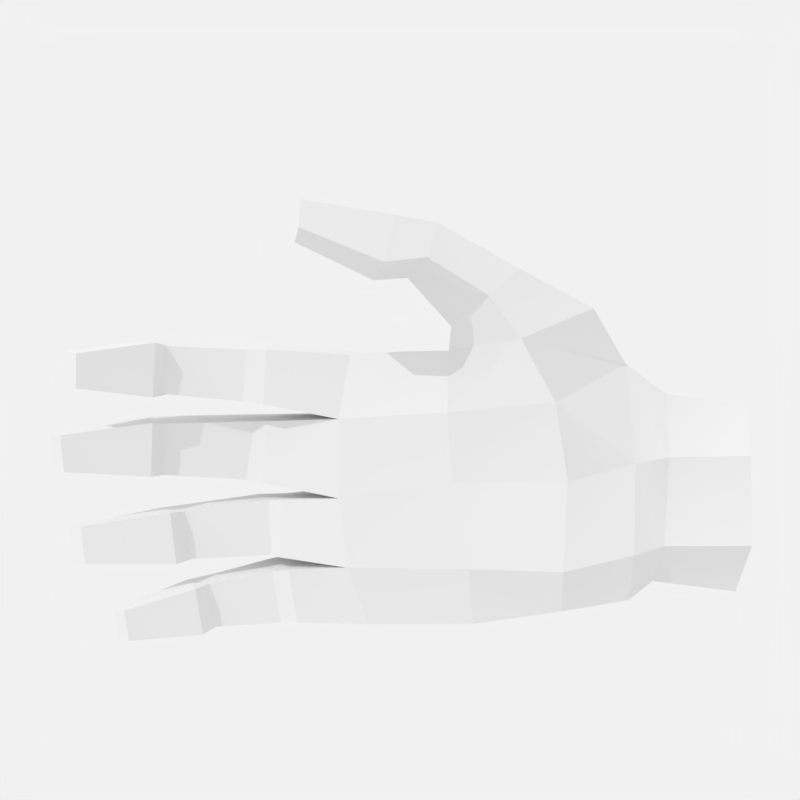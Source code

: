 # Source: VRHand.blend  (saved by Blender 2.78.0; exported with 4.5.12 LTS)
import bpy
from mathutils import Matrix  # noqa: F401  (used for matrix-valued properties, if any)

bpy.ops.wm.read_factory_settings(use_empty=True)
scene = bpy.context.scene
scene.name = 'Scene'

# ---- collections
col_collection_1 = bpy.data.collections.new('Collection 1'); scene.collection.children.link(col_collection_1)

# ---- world
world_world = bpy.data.worlds.new('World'); scene.world = world_world
world_world.use_nodes = True; world_world.node_tree.nodes.clear()
_N = world_world.node_tree.nodes; _L = world_world.node_tree.links
n0 = _N.new('ShaderNodeOutputWorld'); n0.name = 'World Output'; n0.location = (300, 300)
n1 = _N.new('ShaderNodeBackground'); n1.name = 'Background'; n1.location = (10, 300)
n1.inputs[0].default_value = (0.8829, 0.8829, 0.8829, 1.0)
_L.new(n1.outputs[0], n0.inputs[0])
n0.is_active_output = True
world_world.color = (0.05088, 0.05088, 0.05088)
world_world.use_sun_shadow = False
world_world.sun_shadow_jitter_overblur = 0.0
world_world.cycles.sampling_method = 'MANUAL'

# ---- cameras
cam_camera = bpy.data.cameras.new('Camera')
cam_camera.clip_end = 100.0
cam_camera.lens = 35.0
cam_camera.sensor_width = 32.0
cam_camera.sensor_height = 18.0
cam_camera.ortho_scale = 7.314
cam_camera.dof.focus_distance = 0.0

# ---- lights
light_sun = bpy.data.lights.new('Sun', 'SUN')
light_sun.transmission_factor = 0.0
light_sun.angle = 0.002
light_sun.energy = 1.0
light_sun.shadow_buffer_clip_start = 0.5
light_sun.shadow_soft_size = 0.001
light_sun.shadow_cascade_max_distance = 1000.0

# ---- meshes
me_hand_003 = bpy.data.meshes.new('Hand.003')
me_hand_003.from_pydata([(-2.142, 2.446, -7.418), (0.5285, 3.014, -7.059), (-2.805, -0.5183, -7.357), (1.818, 0.892, -6.748), (-1.34, -3.208, -7.042), (1.799, -2.088, -6.593), (0.5812, -3.514, -6.55), (-1.996, 2.574, -5.706), (0.9742, 4.051, -5.514), (0.3463, -5.082, 3.355), (0.5504, -5.02, -0.2736), (0.9543, -3.03, -0.1156), (0.6361, -3.038, 4.122), (2.839, 4.796, -1.642), (0.8424, 4.517, 0.5808), (1.173, 2.386, 0.6486), (2.526, 2.731, -2.82), (1.817, -2.967, -3.2), (1.942, 0.08474, -3.329), (0.946, -0.03765, 0.4703), (0.4685, -0.6473, 4.408), (-2.929, 2.596, -0.4267), (-2.366, 2.344, 3.389), (-2.024, 4.613, 3.57), (-1.471, 4.53, -0.5367), (-2.89, -2.381, -0.5837), (-1.938, -4.695, -0.5696), (-1.609, -4.878, 2.938), (-2.387, -2.554, 3.041), (0.01102, 4.409, 4.045), (0.3491, 2.136, 4.439), (-2.55, -0.386, 3.235), (-3.167, 0.001162, -0.4685), (1.236, 6.975, 2.013), (1.279, 5.322, 0.5242), (2.957, 6.162, -0.6075), (3.153, 7.376, 1.398), (2.496, 7.12, -1.627), (0.09951, 6.523, -1.289), (0.8716, 8.299, 1.619), (2.907, 8.521, 1.042), (1.26, -4.027, -5.525), (2.035, -2.362, -5.521), (0.8629, -4.509, -3.315), (-1.724, -4.018, -3.496), (-1.586, -3.597, -5.468), (0.8862, 8.48, 2.776), (1.27, 6.89, 3.169), (2.11, 8.032, 5.762), (1.979, 9.045, 5.661), (3.609, 8.243, 5.463), (3.444, 9.161, 5.421), (3.45, 7.18, 2.777), (3.137, 8.732, 2.382), (-0.282, 5.607, -2.768), (2.139, 5.844, -4.147), (-1.793, -2.701, 6.376), (-1.607, -0.6807, 6.499), (-0.04902, -0.7456, 6.511), (0.1422, -2.772, 6.516), (0.2621, -2.805, 9.665), (-0.2149, -2.741, 6.878), (-0.388, -0.7844, 6.985), (0.1516, -1.133, 9.904), (-0.9172, -2.908, 9.547), (-1.658, -2.755, 7.351), (-0.8848, -0.9798, 9.886), (-1.628, -0.7075, 7.514), (1.284, -2.789, 13.01), (0.7002, -2.842, 13.63), (-0.5876, -2.909, 10.62), (0.8177, -2.878, 10.01), (1.275, -1.508, 13.16), (0.6991, -1.584, 13.76), (0.7196, -1.123, 10.26), (-0.5695, -1.084, 10.86), (-2.127, 0.005015, 7.095), (-1.961, 2.278, 6.929), (-0.236, 2.046, 6.962), (-0.2274, -0.1481, 7.24), (0.005616, 0.1383, 10.65), (-0.4362, -0.06488, 7.824), (-0.4746, 2.039, 7.526), (0.04073, 1.961, 10.65), (-1.254, 0.131, 10.6), (-1.973, 0.08114, 8.01), (-1.04, 2.217, 10.66), (-1.822, 2.268, 7.794), (1.179, 0.3359, 13.77), (0.6433, 0.3855, 14.48), (-0.8953, 0.1528, 11.56), (0.5433, 0.1202, 10.97), (1.273, 1.6, 13.86), (0.7465, 1.643, 14.43), (0.58, 1.995, 10.91), (-0.7305, 2.198, 11.49), (-1.629, 2.804, 7.171), (-1.45, 4.898, 7.019), (0.3516, 4.579, 6.976), (0.4792, 2.657, 7.071), (0.4733, 3.019, 10.55), (0.2435, 2.756, 7.802), (0.1913, 4.582, 7.697), (0.5246, 4.7, 10.43), (-0.6498, 3.047, 10.56), (-1.453, 2.881, 8.083), (-0.4026, 4.95, 10.62), (-1.266, 4.924, 7.952), (1.69, 3.192, 13.18), (1.165, 3.315, 13.76), (-0.2003, 3.099, 11.54), (0.9133, 2.894, 10.81), (1.823, 4.362, 13.12), (1.302, 4.459, 13.68), (1.052, 4.782, 10.68), (0.05424, 4.883, 11.53), (-1.291, -4.997, 5.91), (-1.443, -2.893, 6.082), (0.2737, -3.185, 6.204), (0.4289, -5.007, 5.875), (0.5306, -5.123, 8.703), (0.2424, -5.048, 6.46), (0.07591, -3.279, 6.795), (0.5257, -3.62, 8.949), (-0.379, -3.443, 8.949), (-1.225, -3.04, 7.015), (-1.165, -5.056, 6.8), (-0.5192, -5.159, 8.614), (1.573, -5.333, 11.42), (1.098, -5.376, 11.92), (-0.1911, -5.307, 9.605), (1.056, -5.264, 9.042), (1.602, -4.305, 11.58), (1.134, -4.366, 12.05), (1.07, -3.692, 9.305), (-0.06455, -3.605, 9.883), (-2.736, -0.6346, -5.696), (-2.979, -0.4881, -4.251), (-2.435, 2.834, -4.126), (2.148, 0.6961, -5.524), (-1.213, 4.911, -3.765), (-1.022, -3.76, -9.681), (1.055, -3.773, -9.262), (2.254, -2.01, -9.347), (-2.304, 2.116, -10.17), (1.59, 0.9216, -9.581), (0.2885, 2.647, -9.902), (-2.66, -0.763, -9.987), (-0.3306, -0.3167, -9.748)], [], [(146, 144, 0, 1), (147, 2, 0, 144), (145, 146, 1, 3), (147, 141, 4, 2), (142, 143, 5, 6), (141, 142, 6, 4), (1, 0, 7, 8), (9, 10, 11, 12), (13, 14, 15, 16), (11, 17, 18, 19), (19, 20, 12, 11), (21, 22, 23, 24), (25, 26, 27, 28), (26, 10, 9, 27), (14, 29, 30, 15), (25, 28, 31, 32), (19, 15, 30, 20), (33, 34, 35, 36), (37, 38, 39, 40), (41, 42, 17, 43), (41, 43, 44, 45), (46, 47, 48, 49), (49, 48, 50, 51), (47, 52, 50, 48), (50, 52, 53, 51), (49, 51, 53, 46), (35, 37, 40, 36), (34, 33, 39, 38), (54, 38, 37, 55), (13, 35, 34, 14), (8, 55, 13, 16), (35, 13, 55, 37), (14, 24, 23, 29), (28, 56, 57, 31), (20, 31, 57, 58), (59, 12, 20, 58), (28, 12, 59, 56), (60, 61, 62, 63), (61, 60, 64, 65), (66, 67, 65, 64), (68, 69, 70, 71), (72, 73, 69, 68), (72, 68, 71, 74), (75, 73, 72, 74), (69, 73, 75, 70), (66, 63, 62, 67), (31, 76, 77, 22), (30, 22, 77, 78), (79, 20, 30, 78), (31, 20, 79, 76), (80, 81, 82, 83), (81, 80, 84, 85), (86, 87, 85, 84), (88, 89, 90, 91), (92, 93, 89, 88), (92, 88, 91, 94), (95, 93, 92, 94), (89, 93, 95, 90), (86, 83, 82, 87), (22, 96, 97, 23), (29, 23, 97, 98), (99, 30, 29, 98), (22, 30, 99, 96), (100, 101, 102, 103), (101, 100, 104, 105), (106, 107, 105, 104), (108, 109, 110, 111), (109, 108, 112, 113), (112, 108, 111, 114), (115, 113, 112, 114), (109, 113, 115, 110), (106, 103, 102, 107), (27, 116, 117, 28), (12, 28, 117, 118), (119, 9, 12, 118), (27, 9, 119, 116), (120, 121, 122, 123), (124, 125, 126, 127), (128, 129, 130, 131), (132, 133, 129, 128), (132, 128, 131, 134), (135, 133, 132, 134), (129, 133, 135, 130), (126, 121, 120, 127), (124, 123, 122, 125), (7, 136, 137, 138), (52, 47, 33, 36), (40, 39, 46, 53), (53, 52, 36, 40), (47, 46, 39, 33), (57, 56, 65, 67), (67, 62, 58, 57), (62, 61, 59, 58), (61, 65, 56, 59), (74, 71, 60, 63), (71, 70, 64, 60), (66, 64, 70, 75), (63, 66, 75, 74), (77, 76, 85, 87), (87, 82, 78, 77), (82, 81, 79, 78), (81, 85, 76, 79), (94, 91, 80, 83), (91, 90, 84, 80), (86, 84, 90, 95), (83, 86, 95, 94), (97, 96, 105, 107), (107, 102, 98, 97), (102, 101, 99, 98), (101, 105, 96, 99), (114, 111, 100, 103), (111, 110, 104, 100), (106, 104, 110, 115), (103, 106, 115, 114), (117, 116, 126, 125), (125, 122, 118, 117), (122, 121, 119, 118), (121, 126, 116, 119), (134, 131, 120, 123), (124, 127, 130, 135), (127, 120, 131, 130), (123, 124, 135, 134), (3, 1, 8, 139), (16, 15, 19, 18), (139, 8, 16, 18), (138, 21, 24, 140), (24, 38, 54, 140), (14, 34, 38, 24), (138, 137, 32, 21), (17, 42, 139, 18), (43, 17, 11, 10), (26, 44, 43, 10), (25, 137, 44, 26), (5, 3, 139, 42), (6, 5, 42, 41), (45, 4, 6, 41), (136, 45, 44, 137), (138, 140, 8, 7), (2, 4, 45, 136), (7, 0, 2, 136), (32, 31, 22, 21), (137, 25, 32), (54, 55, 8, 140), (145, 3, 5, 143), (146, 145, 148), (143, 142, 148), (145, 143, 148), (147, 144, 148), (141, 147, 148), (142, 141, 148), (144, 146, 148)])
_uv = me_hand_003.uv_layers.new(name='UVMap')
_uv.uv.foreach_set('vector', [0.5412, 0.7992, 0.5412, 0.7994, 0.5405, 0.7991, 0.5405, 0.799, 0.5413, 0.7979, 0.5405, 0.7978, 0.5405, 0.7976, 0.5413, 0.7974, 0.5412, 0.7989, 0.5412, 0.7992, 0.5405, 0.799, 0.5405, 0.7988, 0.5413, 0.7979, 0.5412, 0.7981, 0.5405, 0.7981, 0.5405, 0.7978, 0.5412, 0.7984, 0.5412, 0.7986, 0.5405, 0.7984, 0.5405, 0.7982, 0.5412, 0.7981, 0.5412, 0.7984, 0.5405, 0.7982, 0.5405, 0.7981, 0.545, 0.8001, 0.5449, 0.7999, 0.5449, 0.7998, 0.5451, 0.8, 0.5358, 0.7968, 0.5359, 0.7972, 0.5356, 0.7972, 0.5356, 0.7966, 0.535, 0.7975, 0.5348, 0.7973, 0.5351, 0.7972, 0.5352, 0.7975, 0.5356, 0.7972, 0.5358, 0.7974, 0.5355, 0.7975, 0.5353, 0.7972, 0.5353, 0.7972, 0.5352, 0.7966, 0.5356, 0.7966, 0.5356, 0.7972, 0.545, 0.7994, 0.545, 0.7989, 0.5453, 0.7991, 0.5453, 0.7995, 0.5446, 0.7994, 0.5443, 0.7996, 0.5441, 0.7993, 0.5443, 0.7991, 0.5443, 0.7996, 0.5441, 0.7997, 0.544, 0.7995, 0.5441, 0.7993, 0.5348, 0.7973, 0.5348, 0.797, 0.5348, 0.7968, 0.5351, 0.7972, 0.5446, 0.7994, 0.5443, 0.7991, 0.5446, 0.7989, 0.5448, 0.7994, 0.5353, 0.7972, 0.5351, 0.7972, 0.5348, 0.7968, 0.5352, 0.7966, 0.5346, 0.7975, 0.5348, 0.7974, 0.5348, 0.7976, 0.5347, 0.7977, 0.5455, 0.8, 0.5454, 0.7997, 0.5458, 0.7998, 0.5457, 0.8, 0.536, 0.7976, 0.5358, 0.7976, 0.5358, 0.7974, 0.536, 0.7974, 0.5443, 0.8001, 0.5442, 0.7999, 0.5444, 0.7998, 0.5444, 0.7999, 0.5458, 0.7998, 0.5459, 0.7997, 0.5461, 0.7999, 0.5461, 0.8, 0.5344, 0.798, 0.5344, 0.7979, 0.5345, 0.7979, 0.5345, 0.798, 0.5345, 0.7976, 0.5346, 0.7977, 0.5345, 0.7979, 0.5344, 0.7979, 0.5345, 0.7979, 0.5346, 0.7977, 0.5347, 0.7978, 0.5345, 0.798, 0.5461, 0.8, 0.546, 0.8001, 0.5458, 0.8, 0.5458, 0.7998, 0.5348, 0.7976, 0.5349, 0.7977, 0.5348, 0.7977, 0.5347, 0.7977, 0.5456, 0.7995, 0.5458, 0.7997, 0.5458, 0.7998, 0.5454, 0.7997, 0.5453, 0.7997, 0.5454, 0.7997, 0.5455, 0.8, 0.5453, 0.8001, 0.535, 0.7975, 0.5348, 0.7976, 0.5348, 0.7974, 0.5348, 0.7973, 0.5353, 0.7979, 0.5351, 0.7977, 0.535, 0.7975, 0.5352, 0.7975, 0.5348, 0.7976, 0.535, 0.7975, 0.5351, 0.7977, 0.5349, 0.7977, 0.5455, 0.7995, 0.5453, 0.7995, 0.5453, 0.7991, 0.5455, 0.7992, 0.5443, 0.7991, 0.5442, 0.7989, 0.5443, 0.7987, 0.5446, 0.7989, 0.5446, 0.7986, 0.5446, 0.7989, 0.5443, 0.7987, 0.5444, 0.7986, 0.5355, 0.7964, 0.5356, 0.7966, 0.5352, 0.7966, 0.5353, 0.7964, 0.5357, 0.7966, 0.5356, 0.7966, 0.5355, 0.7964, 0.5357, 0.7964, 0.5358, 0.7962, 0.5356, 0.7964, 0.5354, 0.7963, 0.5356, 0.7961, 0.5356, 0.7964, 0.5358, 0.7962, 0.5358, 0.7962, 0.5357, 0.7964, 0.5441, 0.7985, 0.5443, 0.7987, 0.5441, 0.7988, 0.544, 0.7987, 0.536, 0.7959, 0.5361, 0.7959, 0.5359, 0.7962, 0.5358, 0.7961, 0.5359, 0.7958, 0.536, 0.7957, 0.5361, 0.7959, 0.536, 0.7959, 0.5359, 0.7958, 0.536, 0.7959, 0.5358, 0.7961, 0.5356, 0.796, 0.544, 0.7985, 0.5438, 0.7983, 0.5438, 0.7983, 0.5441, 0.7984, 0.5437, 0.7984, 0.5438, 0.7983, 0.544, 0.7985, 0.5439, 0.7986, 0.5441, 0.7985, 0.5441, 0.7984, 0.5443, 0.7986, 0.5443, 0.7987, 0.5446, 0.7989, 0.5447, 0.7986, 0.545, 0.7986, 0.545, 0.7989, 0.5453, 0.7987, 0.545, 0.7989, 0.545, 0.7986, 0.5451, 0.7986, 0.5349, 0.7965, 0.5352, 0.7966, 0.5348, 0.7968, 0.5347, 0.7967, 0.5351, 0.7965, 0.5352, 0.7966, 0.5349, 0.7965, 0.535, 0.7963, 0.5348, 0.7962, 0.5349, 0.7964, 0.5347, 0.7966, 0.5347, 0.7962, 0.5349, 0.7964, 0.5348, 0.7962, 0.5349, 0.7961, 0.535, 0.7963, 0.545, 0.7983, 0.545, 0.7985, 0.5447, 0.7985, 0.5448, 0.7982, 0.5347, 0.7958, 0.5348, 0.7957, 0.5349, 0.796, 0.5348, 0.7961, 0.5346, 0.7959, 0.5346, 0.7958, 0.5348, 0.7957, 0.5347, 0.7958, 0.5346, 0.7959, 0.5347, 0.7958, 0.5348, 0.7961, 0.5346, 0.7962, 0.545, 0.7982, 0.5451, 0.7979, 0.5452, 0.798, 0.5452, 0.7982, 0.545, 0.7979, 0.5451, 0.7979, 0.545, 0.7982, 0.5448, 0.7981, 0.545, 0.7983, 0.5451, 0.7983, 0.5451, 0.7985, 0.545, 0.7985, 0.545, 0.7989, 0.5454, 0.7987, 0.5455, 0.7989, 0.5453, 0.7991, 0.5455, 0.7992, 0.5453, 0.7991, 0.5455, 0.7989, 0.5456, 0.799, 0.5346, 0.7969, 0.5348, 0.7968, 0.5348, 0.797, 0.5346, 0.797, 0.5347, 0.7967, 0.5348, 0.7968, 0.5346, 0.7969, 0.5345, 0.7967, 0.5343, 0.7969, 0.5345, 0.7969, 0.5345, 0.797, 0.5343, 0.797, 0.5345, 0.7969, 0.5343, 0.7969, 0.5343, 0.7968, 0.5345, 0.7968, 0.5459, 0.7988, 0.5456, 0.7989, 0.5455, 0.7987, 0.5458, 0.7986, 0.5341, 0.7969, 0.534, 0.7968, 0.5342, 0.7967, 0.5343, 0.7969, 0.534, 0.7969, 0.5341, 0.7969, 0.5341, 0.797, 0.534, 0.797, 0.5341, 0.797, 0.5341, 0.7969, 0.5343, 0.7969, 0.5343, 0.797, 0.5459, 0.7988, 0.5462, 0.7988, 0.5462, 0.7988, 0.5459, 0.7989, 0.5462, 0.7986, 0.5462, 0.7988, 0.5459, 0.7988, 0.5459, 0.7986, 0.5459, 0.7988, 0.5459, 0.7989, 0.5457, 0.799, 0.5456, 0.7989, 0.5441, 0.7993, 0.5439, 0.7993, 0.5439, 0.7991, 0.5443, 0.7991, 0.5439, 0.7988, 0.5443, 0.7991, 0.5439, 0.7991, 0.5438, 0.799, 0.5359, 0.7967, 0.5358, 0.7968, 0.5356, 0.7966, 0.5358, 0.7966, 0.5441, 0.7993, 0.544, 0.7995, 0.5439, 0.7995, 0.5439, 0.7993, 0.5361, 0.7967, 0.5359, 0.7967, 0.5359, 0.7966, 0.5362, 0.7966, 0.5436, 0.7992, 0.5438, 0.7991, 0.5438, 0.7993, 0.5437, 0.7994, 0.5434, 0.7995, 0.5434, 0.7995, 0.5436, 0.7994, 0.5436, 0.7995, 0.5365, 0.7967, 0.5366, 0.7967, 0.5366, 0.7968, 0.5365, 0.7968, 0.5365, 0.7967, 0.5365, 0.7968, 0.5362, 0.7968, 0.5362, 0.7966, 0.5435, 0.7992, 0.5433, 0.7994, 0.5433, 0.7993, 0.5435, 0.7991, 0.5434, 0.7995, 0.5433, 0.7994, 0.5435, 0.7992, 0.5436, 0.7994, 0.5438, 0.7993, 0.5438, 0.7994, 0.5437, 0.7995, 0.5437, 0.7994, 0.5436, 0.7992, 0.5435, 0.7991, 0.5437, 0.799, 0.5438, 0.7991, 0.5449, 0.7998, 0.5447, 0.7998, 0.5447, 0.7997, 0.545, 0.7997, 0.5346, 0.7977, 0.5345, 0.7976, 0.5346, 0.7975, 0.5347, 0.7977, 0.5457, 0.8, 0.5458, 0.7998, 0.5458, 0.7998, 0.5458, 0.8, 0.5347, 0.7978, 0.5346, 0.7977, 0.5347, 0.7977, 0.5348, 0.7977, 0.5459, 0.7997, 0.5458, 0.7998, 0.5458, 0.7998, 0.5458, 0.7997, 0.5443, 0.7987, 0.5442, 0.7989, 0.5441, 0.7988, 0.5443, 0.7987, 0.5443, 0.7987, 0.5443, 0.7986, 0.5444, 0.7986, 0.5443, 0.7987, 0.5354, 0.7963, 0.5356, 0.7964, 0.5355, 0.7964, 0.5353, 0.7964, 0.5356, 0.7964, 0.5357, 0.7964, 0.5357, 0.7964, 0.5355, 0.7964, 0.5356, 0.796, 0.5358, 0.7961, 0.5358, 0.7962, 0.5356, 0.7961, 0.5358, 0.7961, 0.5359, 0.7962, 0.5358, 0.7962, 0.5358, 0.7962, 0.5441, 0.7985, 0.544, 0.7987, 0.5439, 0.7986, 0.544, 0.7985, 0.5441, 0.7984, 0.5441, 0.7985, 0.544, 0.7985, 0.5441, 0.7984, 0.545, 0.7986, 0.5447, 0.7986, 0.5447, 0.7985, 0.545, 0.7985, 0.545, 0.7985, 0.5451, 0.7985, 0.5451, 0.7986, 0.545, 0.7986, 0.5347, 0.7966, 0.5349, 0.7964, 0.5349, 0.7965, 0.5347, 0.7967, 0.5349, 0.7964, 0.535, 0.7963, 0.535, 0.7963, 0.5349, 0.7965, 0.5346, 0.7962, 0.5348, 0.7961, 0.5348, 0.7962, 0.5347, 0.7962, 0.5348, 0.7961, 0.5349, 0.796, 0.5349, 0.7961, 0.5348, 0.7962, 0.545, 0.7983, 0.5448, 0.7982, 0.5448, 0.7981, 0.545, 0.7982, 0.5451, 0.7983, 0.545, 0.7983, 0.545, 0.7982, 0.5452, 0.7982, 0.5455, 0.7989, 0.5454, 0.7987, 0.5455, 0.7987, 0.5456, 0.7989, 0.5456, 0.7989, 0.5457, 0.799, 0.5456, 0.799, 0.5455, 0.7989, 0.5345, 0.797, 0.5345, 0.7969, 0.5346, 0.7969, 0.5346, 0.797, 0.5345, 0.7969, 0.5345, 0.7968, 0.5345, 0.7967, 0.5346, 0.7969, 0.5343, 0.797, 0.5343, 0.7969, 0.5343, 0.7969, 0.5343, 0.797, 0.5343, 0.7969, 0.5342, 0.7967, 0.5343, 0.7968, 0.5343, 0.7969, 0.5459, 0.7988, 0.5458, 0.7986, 0.5459, 0.7986, 0.5459, 0.7988, 0.5459, 0.7989, 0.5459, 0.7988, 0.5459, 0.7988, 0.5459, 0.7989, 0.5439, 0.7991, 0.5439, 0.7993, 0.5438, 0.7993, 0.5438, 0.7991, 0.5438, 0.7991, 0.5437, 0.799, 0.5438, 0.799, 0.5439, 0.7991, 0.5359, 0.7966, 0.5359, 0.7967, 0.5359, 0.7967, 0.5358, 0.7966, 0.5438, 0.7994, 0.5438, 0.7993, 0.5439, 0.7993, 0.5439, 0.7995, 0.5362, 0.7966, 0.5362, 0.7968, 0.5361, 0.7967, 0.5362, 0.7966, 0.5436, 0.7992, 0.5437, 0.7994, 0.5436, 0.7994, 0.5435, 0.7992, 0.5437, 0.7994, 0.5437, 0.7995, 0.5436, 0.7995, 0.5436, 0.7994, 0.5435, 0.7991, 0.5436, 0.7992, 0.5435, 0.7992, 0.5435, 0.7991, 0.5356, 0.7978, 0.5354, 0.798, 0.5353, 0.7979, 0.5355, 0.7977, 0.5352, 0.7975, 0.5351, 0.7972, 0.5353, 0.7972, 0.5355, 0.7975, 0.5355, 0.7977, 0.5353, 0.7979, 0.5352, 0.7975, 0.5355, 0.7975, 0.545, 0.7997, 0.545, 0.7994, 0.5453, 0.7995, 0.5452, 0.7998, 0.5453, 0.7995, 0.5454, 0.7997, 0.5453, 0.7997, 0.5452, 0.7998, 0.5455, 0.7995, 0.5456, 0.7995, 0.5454, 0.7997, 0.5453, 0.7995, 0.545, 0.7997, 0.5447, 0.7997, 0.5448, 0.7994, 0.545, 0.7994, 0.5358, 0.7974, 0.5358, 0.7976, 0.5355, 0.7977, 0.5355, 0.7975, 0.536, 0.7974, 0.5358, 0.7974, 0.5356, 0.7972, 0.5359, 0.7972, 0.5443, 0.7996, 0.5444, 0.7998, 0.5442, 0.7999, 0.5441, 0.7997, 0.5446, 0.7994, 0.5447, 0.7997, 0.5444, 0.7998, 0.5443, 0.7996, 0.5358, 0.7977, 0.5356, 0.7978, 0.5355, 0.7977, 0.5358, 0.7976, 0.536, 0.7977, 0.5358, 0.7977, 0.5358, 0.7976, 0.536, 0.7976, 0.5444, 0.7999, 0.5445, 0.8, 0.5443, 0.8001, 0.5443, 0.8001, 0.5447, 0.7998, 0.5444, 0.7999, 0.5444, 0.7998, 0.5447, 0.7997, 0.545, 0.7997, 0.5452, 0.7998, 0.5451, 0.8, 0.5449, 0.7998, 0.5447, 0.7999, 0.5445, 0.8, 0.5444, 0.7999, 0.5447, 0.7998, 0.5449, 0.7998, 0.5449, 0.7999, 0.5447, 0.7999, 0.5447, 0.7998, 0.5448, 0.7994, 0.5446, 0.7989, 0.545, 0.7989, 0.545, 0.7994, 0.5447, 0.7997, 0.5446, 0.7994, 0.5448, 0.7994, 0.5453, 0.7997, 0.5453, 0.8001, 0.5451, 0.8, 0.5452, 0.7998, 0.5412, 0.7989, 0.5405, 0.7988, 0.5405, 0.7984, 0.5412, 0.7986, 0.5412, 0.7992, 0.5412, 0.7989, 0.5412, 0.7992, 0.5412, 0.7986, 0.5412, 0.7984, 0.5412, 0.7986, 0.5412, 0.7989, 0.5412, 0.7986, 0.5412, 0.7989, 0.5413, 0.7979, 0.5413, 0.7974, 0.5413, 0.7979, 0.5412, 0.7981, 0.5413, 0.7979, 0.5412, 0.7981, 0.5412, 0.7984, 0.5412, 0.7981, 0.5412, 0.7984, 0.5412, 0.7994, 0.5412, 0.7992, 0.5412, 0.7994])
me_hand_003.use_remesh_preserve_volume = False
me_hand_003.use_remesh_preserve_attributes = False
me_hand_003.use_mirror_vertex_groups = False
me_hand_003.update()
me_hand_003.normals_split_custom_set([tuple(v) for v in zip(*[iter([-0.321, 0.9465, -0.03391, -0.1469, 0.9868, -0.0678, -0.2978, 0.9206, -0.2524, -0.3312, 0.9076, -0.2582, -0.9702, 0.2253, 0.089, -0.9434, 0.3304, -0.02728, -0.9995, -0.03079, -0.01084, -0.9607, 0.1947, 0.1979, 0.779, 0.6254, 0.04502, 0.8695, 0.4929, 0.03322, 0.8929, 0.3813, -0.2396, 0.6976, 0.6908, -0.1899, -0.82, -0.5697, 0.05516, -0.9052, -0.414, 0.09628, -0.9394, -0.3419, -0.02527, -0.8537, -0.495, -0.1619, 0.8296, -0.5026, 0.2432, 0.7266, -0.6529, 0.214, 0.7959, -0.6052, -0.01655, 0.8828, -0.4623, 0.0827, -0.002088, -0.9788, 0.2046, -0.208, -0.957, 0.2022, -0.1463, -0.9879, -0.05155, -0.08511, -0.9963, -0.009755, -0.4182, 0.9009, -0.1164, -0.07881, 0.9671, -0.2421, -0.2727, 0.8877, -0.371, -0.3255, 0.8916, -0.3147, 0.9846, -0.1618, 0.06665, 0.9765, -0.1757, 0.1249, 0.9769, -0.1994, 0.07671, 0.9806, -0.1892, 0.05067, 0.8488, -0.1786, 0.4977, 0.8903, -0.1666, 0.4238, 0.8918, -0.07393, 0.4464, 0.8432, -0.1199, 0.5241, 0.9685, -0.02126, 0.2481, 0.96, 0.001936, 0.2801, 0.9139, -0.06543, 0.4006, 0.9651, -0.06988, 0.2523, 0.9914, 0.01048, 0.1301, 0.9974, -0.006708, 0.07218, 0.9954, 0.02949, 0.09135, 0.993, 0.02885, 0.1146, -0.9115, 0.4099, 0.03231, -0.9039, 0.4264, -0.03466, -0.9229, 0.3849, -0.007212, -0.9317, 0.3587, 0.05668, -0.931, -0.3533, 0.09143, -0.936, -0.3388, 0.09563, -0.9349, -0.3443, 0.08645, -0.93, -0.3602, 0.07324, -0.1083, -0.9939, -0.02118, -0.1754, -0.984, -0.03053, -0.1151, -0.9919, -0.05383, -0.1076, -0.9935, -0.03727, 0.9553, 0.08569, 0.2831, 0.9627, 0.1458, 0.2281, 0.9612, 0.1809, 0.2084, 0.9383, 0.2184, 0.2681, -0.9836, -0.1051, 0.1464, -0.9876, -0.08652, 0.1313, -0.9859, -0.1153, 0.121, -0.9837, -0.1097, 0.1422, 0.9861, 0.003767, 0.1661, 0.9742, -0.07509, 0.2128, 0.9875, -0.04468, 0.1514, 0.9905, -0.000623, 0.1376, 0.5151, -0.682, 0.5191, 0.5297, -0.6504, 0.5445, 0.4911, -0.6731, 0.5529, 0.427, -0.726, 0.539, -0.2821, 0.8805, -0.381, -0.2097, 0.8751, -0.4361, -0.236, 0.8625, -0.4477, -0.2609, 0.8585, -0.4414, 0.8792, -0.4715, 0.06821, 0.8745, -0.4843, 0.02517, 0.8615, -0.5072, -0.02224, 0.8942, -0.4476, -0.009193, -0.2155, -0.9532, -0.2121, -0.1726, -0.9506, -0.258, -0.1438, -0.9629, -0.2284, -0.1576, -0.966, -0.2047, -0.9154, -0.1164, 0.3854, -0.9269, -0.104, 0.3605, -0.9319, -0.1202, 0.3421, -0.9244, -0.1398, 0.3548, 0.1932, 0.08994, 0.977, 0.1672, 0.1195, 0.9787, 0.1663, 0.09921, 0.9811, 0.1606, 0.09351, 0.9826, 0.1942, -0.9141, 0.3561, 0.1885, -0.9179, 0.3493, 0.1887, -0.9189, 0.3464, 0.2108, -0.916, 0.3413, 0.9778, 0.1683, -0.1249, 0.978, 0.1695, -0.1217, 0.9789, 0.1677, -0.1167, 0.9791, 0.1593, -0.1262, -0.1185, 0.9794, -0.1635, -0.1251, 0.9817, -0.1436, -0.127, 0.9827, -0.1348, -0.09581, 0.9863, -0.1342, 0.9534, 0.1951, -0.2302, 0.974, 0.159, -0.1612, 0.9588, 0.1663, -0.2303, 0.9405, 0.1701, -0.2941, -0.914, -0.2117, 0.3461, -0.9128, -0.2578, 0.3168, -0.9053, -0.262, 0.3345, -0.8925, -0.2347, 0.3852, -0.2908, 0.8678, -0.403, -0.2957, 0.8399, -0.4552, -0.3507, 0.8274, -0.4386, -0.3387, 0.8943, -0.2924, 0.6498, -0.427, 0.6289, 0.6603, -0.4533, 0.5988, 0.6807, -0.4671, 0.5643, 0.7442, -0.3715, 0.5552, 0.9193, -0.03987, -0.3915, 0.8833, -0.2108, -0.4187, 0.8848, -0.06996, -0.4607, 0.9092, -0.02322, -0.4158, 0.9583, 0.1332, -0.2528, 0.9547, 0.1889, -0.2301, 0.9857, 0.1339, -0.1023, 0.9624, 0.08223, -0.2588, -0.03546, 0.9966, 0.07426, 0.0824, 0.9943, 0.06722, 0.06168, 0.9981, 0.005173, 0.0481, 0.9988, -0.01177, -0.97, -0.000627, 0.2431, -0.9745, 0.0001187, 0.2243, -0.9797, -0.009367, 0.2001, -0.9709, -0.03404, 0.2371, 0.02031, 0.9964, 0.0822, 0.06681, 0.9938, 0.08853, 0.08097, 0.9943, 0.06889, 0.05402, 0.9968, 0.0596, 0.9762, 0.08218, 0.2009, 0.9709, 0.07311, 0.2279, 0.9695, 0.03973, 0.2418, 0.9749, 0.05652, 0.2154, -0.1016, -0.9941, 0.03683, -0.1309, -0.991, 0.02645, -0.1284, -0.9917, 0.004127, -0.1159, -0.9932, 0.01065, 0.9459, 0.1145, -0.3035, 0.9797, 0.1383, -0.1452, 0.9914, 0.0785, -0.1048, 0.9811, 0.0789, -0.1765, 0.02633, -0.9997, -0.001789, -0.09834, -0.9919, -0.08019, 0.04305, -0.9971, -0.06334, 0.04669, -0.9978, -0.04615, -0.9558, -0.03917, 0.2913, -0.9408, -0.03904, 0.3366, -0.9492, -0.01515, 0.3143, -0.9535, -0.0137, 0.3011, 0.03065, -0.9992, 0.02388, 0.05404, -0.9985, -0.0001516, 0.05992, -0.9981, 0.01192, 0.03933, -0.9989, 0.02535, 0.7194, -0.0784, 0.6902, 0.7327, -0.08563, 0.6752, 0.7298, -0.06212, 0.6808, 0.7226, -0.05158, 0.6894, 0.9837, 0.0486, -0.1729, 0.98, 0.06043, -0.1894, 0.9859, 0.06655, -0.1536, 0.9875, 0.03107, -0.1543, 0.06678, 0.9883, 0.137, 0.06827, 0.991, 0.1151, 0.05684, 0.9906, 0.1241, 0.05436, 0.9859, 0.1585, -0.9226, -0.03544, 0.384, -0.9234, -0.05049, 0.3804, -0.9182, -0.04837, 0.3932, -0.9145, -0.03752, 0.4029, 0.13, 0.9892, 0.06761, 0.1112, 0.9911, 0.07347, 0.06087, 0.9911, 0.1183, 0.154, 0.9844, 0.08545, -0.9884, 0.08297, 0.1276, -0.9917, 0.07568, 0.1037, -0.9919, 0.06806, 0.1074, -0.987, 0.02786, 0.1586, 0.07028, 0.997, 0.03365, 0.1356, 0.9879, 0.07544, 0.09248, 0.9954, 0.02669, 0.06158, 0.9981, 0.004057, 0.9728, 0.03667, 0.2287, 0.966, 0.06507, 0.2502, 0.9685, 0.02425, 0.2477, 0.9802, 0.01379, 0.1977, -0.09931, -0.9848, 0.1424, -0.1468, -0.9784, 0.1452, -0.1178, -0.985, 0.1257, -0.1134, -0.9863, 0.1198, 0.9844, 0.0004298, -0.1759, 0.9879, -0.009399, -0.1546, 0.9874, -0.02933, -0.1557, 0.9807, -0.06698, -0.1839, -0.05053, -0.997, 0.05855, -0.06408, -0.9969, 0.04503, -0.04464, -0.9977, 0.05187, -0.03877, -0.9971, 0.06526, -0.9681, 0.06443, 0.2423, -0.958, 0.0901, 0.2721, -0.9576, 0.1027, 0.2691, -0.9604, 0.09622, 0.2616, -0.06539, -0.9918, 0.1094, 0.002477, -0.998, 0.06333, 0.0144, -0.9964, 0.08413, -0.01018, -0.9957, 0.09205, 0.7491, -0.07738, 0.6579, 0.7829, -0.09455, 0.615, 0.7749, -0.07031, 0.6281, 0.7517, 0.004663, 0.6595, 0.9697, -0.06238, -0.2363, 0.9535, -0.01447, -0.301, 0.9785, -0.0268, -0.2047, 0.9773, -0.09701, -0.1881, 0.1924, 0.9761, 0.1015, 0.1872, 0.981, 0.05087, 0.1703, 0.983, 0.06867, 0.1641, 0.974, 0.1564, -0.8831, 0.1017, 0.4581, -0.8971, 0.05958, 0.4378, -0.8848, 0.07479, 0.4599, -0.8822, 0.09957, 0.4602, 0.2109, 0.9761, -0.05292, 0.1622, 0.9841, -0.07235, 0.1967, 0.9805, -0.002492, 0.2018, 0.9792, -0.02079, -0.9645, 0.1673, 0.2043, -0.9797, 0.1354, 0.1477, -0.9887, 0.1081, 0.1042, -0.9795, 0.1013, 0.1744, 0.1205, 0.9883, -0.09312, 0.1541, 0.9851, -0.07695, 0.2062, 0.9739, -0.09524, 0.1108, 0.9879, -0.1082, 0.9889, 0.1064, -0.104, 0.9889, 0.1196, -0.08785, 0.9926, 0.09746, -0.07247, 0.9886, 0.07715, -0.129, -0.06721, -0.9741, 0.216, -0.1181, -0.9763, 0.1815, -0.112, -0.9814, 0.1559, -0.09125, -0.9858, 0.1407, 0.9668, -0.008413, -0.2554, 0.9954, 0.02103, -0.09381, 0.9998, -0.01859, -0.0004006, 0.9906, -0.05443, -0.1252, -0.05139, -0.9918, 0.1174, -0.2004, -0.9766, 0.0785, -0.0399, -0.9951, 0.08996, -0.03801, -0.9942, 0.1006, -0.954, 0.08766, 0.2867, -0.9399, 0.09794, 0.327, -0.9445, 0.1218, 0.3053, -0.948, 0.1101, 0.2985, -0.09361, -0.983, 0.1577, -0.07672, -0.9875, 0.1378, -0.06812, -0.9868, 0.1467, -0.08817, -0.9828, 0.1622, 0.7335, -0.03469, 0.6788, 0.729, -0.02571, 0.684, 0.7202, -0.05092, 0.6919, 0.7372, -0.06901, 0.6721, 0.9419, -0.1134, -0.3161, 0.9408, -0.1022, -0.3231, 0.9513, -0.09244, -0.2942, 0.95, -0.1488, -0.2745, 0.2142, 0.9719, 0.09809, 0.2158, 0.9747, 0.05855, 0.1949, 0.9773, 0.08317, 0.1978, 0.9696, 0.144, -0.8524, 0.1339, 0.5055, -0.8627, 0.1148, 0.4925, -0.8498, 0.117, 0.5139, -0.8421, 0.1352, 0.5221, 0.2369, 0.9661, -0.103, 0.1951, 0.9737, -0.1178, 0.1304, 0.9906, -0.04221, 0.2531, 0.965, -0.06913, -0.9594, -0.2081, 0.1902, -0.9712, -0.1636, 0.1731, -0.9572, -0.2243, 0.1829, -0.9527, -0.2315, 0.1967, 0.1318, 0.9874, 0.08758, 0.1551, 0.9834, 0.09417, 0.1396, 0.9881, 0.06493, 0.1093, 0.9934, 0.03406, 0.9973, -0.04841, 0.05589, 0.9956, -0.04824, 0.07999, 0.9957, -0.0661, 0.06447, 0.9963, -0.08338, 0.01941, -0.05282, -0.9986, 0.001662, -0.08001, -0.9968, -0.00376, -0.06145, -0.9981, -0.006299, -0.04556, -0.9976, -0.0521, 0.9576, 0.09893, -0.2705, 0.9845, 0.09908, -0.1447, 0.989, 0.07138, -0.1292, 0.9829, 0.05907, -0.1745, -0.9315, -0.03684, 0.3618, -0.927, -0.05086, 0.3715, -0.9291, -0.03097, 0.3685, -0.9363, -0.006109, 0.3512, 0.001726, -0.9998, -0.02199, 0.03282, -0.9979, -0.05643, 0.03472, -0.9986, -0.03944, 0.0156, -0.9996, -0.02519, 0.7119, -0.1276, 0.6906, 0.7263, -0.136, 0.6738, 0.725, -0.1045, 0.6807, 0.7164, -0.09326, 0.6914, 0.9746, 0.01059, -0.2236, 0.9692, 0.02437, -0.2452, 0.9789, 0.02779, -0.2025, 0.978, -0.001707, -0.2087, 0.171, 0.9581, 0.2297, 0.172, 0.9618, 0.2132, 0.1592, 0.9613, 0.2247, 0.1611, 0.9541, 0.2525, -0.8838, -0.01211, 0.4677, -0.8842, -0.02926, 0.4662, -0.8742, -0.02251, 0.4851, -0.8718, -0.01815, 0.4895, 0.01692, -0.9988, -0.04487, 0.006562, -0.9997, -0.02491, -0.1037, -0.9922, -0.06981, 0.02806, -0.9968, -0.07476, 0.1974, 0.974, 0.1112, 0.1793, 0.9791, 0.0956, 0.1658, 0.9783, 0.1242, 0.2078, 0.9698, 0.1274, -0.9768, 0.1733, -0.126, -0.9619, 0.2042, -0.1819, -0.945, 0.1939, -0.2633, -0.9524, 0.1799, -0.2462, 0.1327, -0.9828, -0.1282, 0.1442, -0.9811, -0.1293, 0.1521, -0.9831, -0.1019, 0.1215, -0.9911, -0.05513, -0.1444, 0.9811, -0.1286, -0.1343, 0.983, -0.1249, -0.1337, 0.9773, -0.1645, -0.1419, 0.979, -0.1461, 0.9718, 0.1423, -0.188, 0.9701, 0.1505, -0.1907, 0.9603, 0.2205, -0.171, 0.9735, 0.1405, -0.1804, -0.9708, -0.2392, 0.02002, -0.9638, -0.2651, 0.02821, -0.9663, -0.2545, 0.03917, -0.976, -0.214, 0.03963, -0.9981, 0.02187, 0.05771, -0.9962, 0.05083, 0.07111, -0.9971, 0.05621, 0.0509, -0.9989, 0.0151, 0.04486, 0.07096, 0.9972, 0.02398, 0.08875, 0.9961, 0.000674, 0.05204, 0.9969, 0.05934, 0.06067, 0.9944, 0.08611, 0.7767, -0.01259, 0.6298, 0.7944, 0.07259, 0.603, 0.7549, 0.06916, 0.6522, 0.7615, 0.05193, 0.646, -0.06482, -0.9971, -0.03866, -0.01164, -0.9995, -0.02911, -0.008226, -0.9998, -0.01668, -0.0412, -0.9991, -0.01243, 0.5093, 0.1342, -0.8501, 0.5199, 0.1651, -0.8381, 0.531, 0.2883, -0.7968, 0.5417, 0.1449, -0.828, 0.01996, -0.9967, -0.0787, 0.03833, -0.9956, -0.08584, 0.04768, -0.9965, -0.0688, 0.1319, -0.9911, 0.02006, -0.9481, -0.04909, 0.314, -0.9506, -0.02682, 0.3092, -0.9548, -0.02332, 0.2963, -0.9554, -0.03287, 0.2933, 0.07344, 0.997, 0.02302, 0.1049, 0.9942, 0.02528, 0.09123, 0.9958, 0.01074, 0.05463, 0.9984, 0.01498, -0.9835, 0.08293, 0.1606, -0.9824, 0.08766, 0.1649, -0.985, 0.08856, 0.1482, -0.9846, 0.0753, 0.1579, 0.1507, 0.9885, 0.01337, 0.1327, 0.9908, 0.02517, 0.1202, 0.9915, 0.04923, 0.1518, 0.9882, 0.0224, 0.9378, 0.0584, 0.3423, 0.9319, 0.06215, 0.3574, 0.9312, 0.05944, 0.3596, 0.9236, 0.02609, 0.3824, -0.08552, -0.9915, 0.09812, -0.07554, -0.9926, 0.095, -0.07876, -0.9913, 0.1059, -0.08576, -0.991, 0.1032, 0.4181, -0.06553, -0.906, 0.4624, 0.0003722, -0.8867, 0.4821, -0.004908, -0.8761, 0.5187, -0.04533, -0.8538, -0.03181, -0.9995, 0.0009662, 0.001796, -1.0, 0.002835, -0.003146, -0.9999, 0.01058, -0.00781, -0.9995, 0.02935, -0.9246, 0.06383, 0.3756, -0.9312, 0.08973, 0.3532, -0.9367, 0.08831, 0.3389, -0.9378, 0.08719, 0.3362, 0.1141, 0.9889, -0.09567, 0.1885, 0.9752, -0.1159, 0.1672, 0.976, -0.1395, 0.08081, 0.9883, -0.1292, -0.9806, 0.03772, 0.1922, -0.9718, 0.1169, 0.205, -0.9795, 0.1018, 0.1737, -0.9818, 0.0743, 0.1747, 0.2047, 0.9777, -0.04718, 0.1963, 0.9731, -0.1207, 0.1731, 0.9848, 0.01126, 0.21, 0.9769, 0.03907, 0.9682, -0.04494, 0.2462, 0.9702, 0.0664, 0.2328, 0.9614, 0.06808, 0.2665, 0.9602, 0.02765, 0.278, -0.08681, -0.9915, 0.09655, -0.04927, -0.9938, 0.09928, -0.03734, -0.9923, 0.1183, -0.0698, -0.9914, 0.1107, 0.4218, -0.1221, -0.8985, 0.4562, -0.06972, -0.8871, 0.4748, 0.0756, -0.8769, 0.5032, -0.1059, -0.8576, -0.1174, -0.993, 0.009977, -0.09916, -0.9951, 0.0009844, -0.09717, -0.9951, 0.01658, 0.01754, -0.9947, 0.1013, -0.8879, 0.09749, 0.4496, -0.8951, 0.1206, 0.4293, -0.897, 0.1268, 0.4235, -0.901, 0.1168, 0.4178, 0.09467, 0.9928, -0.07348, 0.1484, 0.9834, -0.1041, 0.128, 0.9843, -0.1213, 0.05939, 0.9932, -0.1005, -0.9793, -0.07014, 0.1901, -0.9733, -0.05431, 0.223, -0.9825, -0.06385, 0.1748, -0.9842, -0.07321, 0.1614, 0.1901, 0.9717, 0.1402, 0.1806, 0.9759, 0.1223, 0.1285, 0.9747, 0.1829, 0.188, 0.9701, 0.1533, 0.9525, -0.002006, 0.3045, 0.9547, 0.03925, 0.2948, 0.948, 0.03046, 0.3167, 0.9386, -0.01799, 0.3444, -0.03003, -0.9966, -0.07624, -0.006095, -0.9974, -0.07141, 0.03812, -0.9978, -0.05408, -0.01212, -0.9978, -0.06466, 0.5421, 0.1236, -0.8311, 0.5507, 0.1494, -0.8212, 0.5679, 0.2498, -0.7843, 0.5764, 0.119, -0.8085, -0.9466, 0.01267, 0.3221, -0.9381, 0.0312, 0.3449, -0.9481, 0.0256, 0.317, -0.9479, 0.01291, 0.3183, 0.0183, -0.9816, -0.1899, 0.06945, -0.9898, -0.1241, -0.02641, -0.9772, -0.2105, -0.008407, -0.9764, -0.2156, 0.1335, 0.9863, 0.09682, 0.1541, 0.9848, 0.08067, 0.1488, 0.9861, 0.07425, 0.1267, 0.9887, 0.07971, 0.8929, 0.4337, -0.1211, 0.9379, 0.2968, -0.1795, 0.8767, 0.3199, -0.3592, 0.8495, 0.3925, -0.3527, 0.9265, -0.2312, 0.2969, 0.9406, -0.235, 0.245, 0.9475, -0.1875, 0.2589, 0.9419, -0.04821, 0.3325, 0.9761, 0.1075, -0.1887, 0.9778, 0.09244, -0.1878, 0.956, 0.1181, -0.2685, 0.9304, 0.1618, -0.3289, -0.8243, 0.5652, -0.03298, -0.8167, 0.5744, -0.05573, -0.8546, 0.5127, -0.08278, -0.8453, 0.5341, 0.0103, -0.6987, 0.7069, -0.1104, -0.7592, 0.6486, -0.05405, -0.7374, 0.6724, -0.06492, -0.7046, 0.7096, -0.009471, -0.4749, 0.5721, 0.6687, -0.4741, 0.5171, 0.7126, -0.4185, 0.4964, 0.7605, -0.3734, 0.5613, 0.7385, -0.9884, 0.1265, -0.08419, -0.9835, 0.1573, -0.08882, -0.986, 0.1375, -0.0944, -0.9862, 0.118, -0.1162, 0.9988, -0.009096, 0.04806, 0.9957, -0.01515, 0.09127, 0.9942, -0.06635, 0.08436, 0.9804, -0.1876, 0.05969, 0.921, -0.3501, 0.1706, 0.9033, -0.3883, 0.1823, 0.9179, -0.376, 0.1268, 0.9433, -0.301, 0.1402, -0.1246, -0.9701, -0.208, -0.1358, -0.9721, -0.1913, -0.1679, -0.9678, -0.1875, -0.1381, -0.9544, -0.2645, -0.9163, -0.3653, -0.1642, -0.9141, -0.3806, -0.14, -0.9213, -0.3538, -0.1611, -0.9167, -0.3611, -0.171, 0.996, -0.03936, -0.07964, 0.9587, -0.2337, -0.1619, 0.9617, -0.0242, -0.273, 0.9644, -0.01641, -0.2641, 0.8115, -0.4637, -0.3555, 0.623, -0.6238, -0.472, 0.7137, -0.4905, -0.5, 0.7515, -0.4158, -0.5122, -0.0951, -0.9461, -0.3097, 0.03151, -0.964, -0.264, -0.2798, -0.9281, -0.2458, -0.1581, -0.923, -0.3508, -0.9014, -0.4159, -0.1201, -0.9312, -0.3401, -0.1313, -0.9225, -0.3576, -0.1452, -0.9136, -0.3846, -0.132, -0.4656, 0.6513, -0.5992, -0.4952, 0.6016, -0.6267, -0.5097, 0.6293, -0.5867, -0.3713, 0.742, -0.5582, -0.815, -0.5723, -0.09064, -0.8958, -0.4437, 0.02589, -0.8966, -0.4202, -0.1398, -0.8889, -0.4251, -0.1706, -0.9938, 0.1068, 0.03002, -0.9351, 0.2327, 0.2673, -0.9514, 0.2161, 0.2192, -0.9588, 0.2789, 0.05457, -0.9836, 0.07164, 0.1653, -0.9843, 0.09333, 0.1497, -0.9928, 0.02234, 0.118, -0.9832, 0.05109, 0.1752, -0.9936, -0.1127, -0.01001, -0.9933, -0.1098, -0.03462, -0.9926, -0.1145, -0.03946, -0.2672, 0.7728, -0.5756, -0.4119, 0.7215, -0.5566, -0.3075, 0.7875, -0.5341, -0.2242, 0.7741, -0.592, 0.9911, -0.01891, 0.1319, 0.9827, 0.02687, -0.1834, 0.9658, 0.259, 0.01225, 0.974, 0.1831, 0.1335, 0.1887, -0.2207, -0.9569, -0.02032, -0.01676, -0.9997, 0.2056, 0.05625, -0.977, -0.02439, -0.1123, -0.9934, 0.09662, 0.0231, -0.9951, 0.1483, -0.192, -0.9701, 0.02851, -0.1956, -0.9803, 0.06333, 0.04148, -0.9971, 0.2847, -0.07815, -0.9554, 0.1692, 0.03458, -0.985, 0.08817, -0.2802, -0.9559, -0.005544, -0.06376, -0.998, 0.07089, 0.07559, -0.9946, 0.2294, -0.05866, -0.9716, 0.04915, -0.1489, -0.9876, 0.09023, 0.01185, -0.9959, 0.2604, 0.04627, -0.9644, 0.2079, -0.1862, -0.9603, 0.1713, -0.09886, -0.9802, 0.02915, -0.2006, -0.9792, 0.1047, -0.01655, -0.9944])] * 3)])
arm_armature_003 = bpy.data.armatures.new('Armature.003')  # bones are not reproduced

# ---- objects
ob_metarig_003 = bpy.data.objects.new('metarig.003', arm_armature_003)
ob_hand_003 = bpy.data.objects.new('Hand.003', me_hand_003)
ob_sun = bpy.data.objects.new('Sun', light_sun)
ob_camera = bpy.data.objects.new('Camera', cam_camera)

# ---- transforms, parenting, visibility, modifiers, constraints
ob_metarig_003.location = (0.001309, 0.008559, 0.00809)
ob_metarig_003.rotation_euler = (-1.517, -0.1481, 0.8103)
ob_metarig_003.scale = (2.157, 2.157, 2.157)
ob_metarig_003.lineart.crease_threshold = 0.0
ob_hand_003.parent = ob_metarig_003
ob_hand_003.matrix_parent_inverse = Matrix(((0.3161, 0.3322, 0.06843, 0.0), (0.02905, 0.06668, -0.4579, 0.0), (-0.338, 0.3165, 0.02464, 0.0), (0.0, 0.0, 0.0, 1.0)))
ob_hand_003.location = (0.0, 0.0, 0.0)
ob_hand_003.rotation_euler = (1.571, -0.0, 0.0)
ob_hand_003.scale = (0.02193, 0.02193, 0.02193)
ob_hand_003.lineart.crease_threshold = 0.0
_vg = ob_hand_003.vertex_groups.new(name='hand.R')
for _i, _w in zip([0, 1, 2, 3, 4, 5, 6, 7, 8, 16, 17, 18, 19, 41, 42, 45, 136, 137, 138, 139, 141, 142, 143, 144, 145, 146, 147, 148], [0.7214, 0.7011, 0.707, 0.8654, 0.1981, 0.217, 0.0896, 0.1804, 0.1, 0.1328, 0.06804, 0.7314, 0.03097, 0.0249, 0.1304, 0.02948, 0.191, 0.05098, 0.02496, 0.8045, 0.7422, 0.7111, 0.79, 0.9089, 0.9643, 0.9283, 0.9114, 0.9901]): _vg.add([_i], _w, 'REPLACE')
_vg = ob_hand_003.vertex_groups.new(name='palm.01.R')
for _i, _w in zip([0, 1, 2, 3, 7, 8, 13, 14, 15, 16, 19, 21, 22, 23, 24, 29, 30, 31, 32, 34, 38, 54, 55, 77, 96, 97, 136, 137, 138, 139, 140, 144, 146], [0.219, 0.2473, 0.03025, 0.02871, 0.7362, 0.7865, 0.0343, 0.686, 0.7122, 0.1217, 0.09772, 0.8453, 0.8325, 0.8807, 0.923, 0.1087, 0.08467, 0.05948, 0.1382, 0.176, 0.06482, 0.1714, 0.1354, 0.02687, 0.02517, 0.01826, 0.07122, 0.09128, 0.8596, 0.04704, 0.7946, 0.06017, 0.05288]): _vg.add([_i], _w, 'REPLACE')
_vg = ob_hand_003.vertex_groups.new(name='f_index.01.R')
for _i, _w in zip([14, 22, 23, 29, 30, 96, 97, 98, 99, 101, 102, 105, 107], [0.05027, 0.000767, 0.09153, 0.8079, 0.1185, 0.8113, 0.8193, 0.7936, 0.7239, 0.1755, 0.1594, 0.1809, 0.1714]): _vg.add([_i], _w, 'REPLACE')
_vg = ob_hand_003.vertex_groups.new(name='f_index.02.R')
for _i, _w in zip([96, 97, 98, 99, 100, 101, 102, 103, 104, 105, 106, 107, 110, 111, 114, 115], [0.1359, 0.1419, 0.1859, 0.1915, 0.2123, 0.7741, 0.826, 0.8225, 0.7838, 0.7914, 0.8607, 0.8114, 0.1042, 0.05633, 0.2345, 0.1298]): _vg.add([_i], _w, 'REPLACE')
_vg = ob_hand_003.vertex_groups.new(name='f_index.03.R')
for _i, _w in zip([100, 101, 103, 104, 106, 108, 109, 110, 111, 112, 113, 114, 115], [0.7785, 0.01741, 0.1712, 0.2017, 0.1297, 0.9959, 0.9967, 0.8938, 0.9408, 0.9917, 0.9943, 0.7634, 0.8688]): _vg.add([_i], _w, 'REPLACE')
_vg = ob_hand_003.vertex_groups.new(name='thumb.01.R')
for _i, _w in zip([1, 8, 13, 14, 15, 16, 18, 24, 34, 35, 37, 38, 39, 40, 54, 55, 139, 140], [0.00292, 0.1026, 0.7983, 0.0591, 0.05581, 0.6811, 0.07414, 0.04292, 0.09833, 0.1353, 0.4829, 0.8251, 0.01443, 0.0003532, 0.8052, 0.8083, 0.04432, 0.1754]): _vg.add([_i], _w, 'REPLACE')
_vg = ob_hand_003.vertex_groups.new(name='thumb.02.R')
for _i, _w in zip([13, 14, 15, 33, 34, 35, 36, 37, 38, 39, 40, 46, 47, 52, 53, 55], [0.1335, 0.1761, 0.01077, 0.8168, 0.6904, 0.8418, 0.8866, 0.5036, 0.1023, 0.8312, 0.8613, 0.1601, 0.1469, 0.1153, 0.1092, 0.02275]): _vg.add([_i], _w, 'REPLACE')
_vg = ob_hand_003.vertex_groups.new(name='thumb.03.R')
for _i, _w in zip([33, 36, 39, 40, 46, 47, 48, 49, 50, 51, 52, 53], [0.15, 0.1, 0.1321, 0.1122, 0.8329, 0.8473, 0.9935, 0.9937, 0.9922, 0.9935, 0.8823, 0.8877]): _vg.add([_i], _w, 'REPLACE')
_vg = ob_hand_003.vertex_groups.new(name='palm.02.R')
for _i, _w in zip([11, 15, 18, 19, 20], [0.02419, 0.1014, 0.03483, 0.6724, 0.00423]): _vg.add([_i], _w, 'REPLACE')
_vg = ob_hand_003.vertex_groups.new(name='f_middle.01.R')
for _i, _w in zip([15, 20, 22, 29, 30, 31, 76, 77, 78, 79, 81, 82, 85, 87, 99], [0.0344, 0.09757, 0.06392, 0.05552, 0.6947, 0.003489, 0.7987, 0.8012, 0.7336, 0.7083, 0.1922, 0.205, 0.1801, 0.1846, 0.07568]): _vg.add([_i], _w, 'REPLACE')
_vg = ob_hand_003.vertex_groups.new(name='f_middle.02.R')
for _i, _w in zip([76, 77, 78, 79, 80, 81, 82, 83, 84, 85, 86, 87, 90, 91, 94, 95], [0.1444, 0.1489, 0.2302, 0.2141, 0.2128, 0.7543, 0.777, 0.7998, 0.7544, 0.7891, 0.8349, 0.7944, 0.123, 0.0379, 0.2041, 0.1773]): _vg.add([_i], _w, 'REPLACE')
_vg = ob_hand_003.vertex_groups.new(name='f_middle.03.R')
for _i, _w in zip([80, 81, 83, 84, 86, 88, 89, 90, 91, 92, 93, 94, 95], [0.7768, 0.02225, 0.1938, 0.229, 0.1524, 0.9967, 0.9977, 0.8743, 0.9534, 0.9926, 0.9948, 0.7941, 0.8203]): _vg.add([_i], _w, 'REPLACE')
_vg = ob_hand_003.vertex_groups.new(name='palm.03.R')
for _i, _w in zip([0, 2, 4, 7, 12, 20, 21, 22, 25, 26, 27, 28, 31, 32, 44, 45, 56, 57, 76, 117, 136, 137, 138, 147], [0.02339, 0.1622, 0.01701, 0.05996, 0.009552, 0.04314, 0.128, 0.06131, 0.8273, 0.1096, 0.06952, 0.8547, 0.8393, 0.8223, 0.07079, 0.06463, 0.03598, 0.009785, 0.02571, 0.03329, 0.6265, 0.7749, 0.0708, 0.01145]): _vg.add([_i], _w, 'REPLACE')
_vg = ob_hand_003.vertex_groups.new(name='f_ring.01.R')
for _i, _w in zip([12, 19, 20, 28, 30, 31, 56, 57, 58, 59, 61, 62, 65, 67, 79], [0.07138, 0.02315, 0.6875, 0.002991, 0.04006, 0.05035, 0.8081, 0.8452, 0.6878, 0.633, 0.2332, 0.2454, 0.1652, 0.1549, 0.05643]): _vg.add([_i], _w, 'REPLACE')
_vg = ob_hand_003.vertex_groups.new(name='f_ring.02.R')
for _i, _w in zip([56, 57, 58, 59, 60, 61, 62, 63, 64, 65, 66, 67, 70, 74, 75], [0.132, 0.1109, 0.2601, 0.265, 0.145, 0.702, 0.7064, 0.1084, 0.7658, 0.8008, 0.7282, 0.8107, 0.08989, 0.01367, 0.09538]): _vg.add([_i], _w, 'REPLACE')
_vg = ob_hand_003.vertex_groups.new(name='f_ring.03.R')
for _i, _w in zip([60, 61, 62, 63, 64, 66, 67, 68, 69, 70, 71, 72, 73, 74, 75], [0.844, 0.02235, 0.0175, 0.8826, 0.218, 0.2578, 0.003213, 0.9979, 0.9976, 0.908, 0.9942, 0.9972, 0.9977, 0.9657, 0.9023]): _vg.add([_i], _w, 'REPLACE')
_vg = ob_hand_003.vertex_groups.new(name='palm.04.R')
for _i, _w in zip([2, 3, 4, 5, 6, 9, 10, 11, 12, 17, 18, 19, 25, 26, 27, 28, 32, 41, 42, 43, 44, 45, 116, 136, 137, 139, 141, 142, 143, 147], [0.08956, 0.07615, 0.7615, 0.77, 0.9007, 0.1542, 0.927, 0.9172, 0.002853, 0.9107, 0.1191, 0.09987, 0.1426, 0.8832, 0.8033, 0.05274, 0.00126, 0.954, 0.8545, 0.9711, 0.9172, 0.8882, 0.02827, 0.1097, 0.07985, 0.08854, 0.2415, 0.2803, 0.2031, 0.03999]): _vg.add([_i], _w, 'REPLACE')
_vg = ob_hand_003.vertex_groups.new(name='f_pinky.01.R')
for _i, _w in zip([9, 10, 11, 12, 20, 27, 28, 59, 61, 116, 117, 118, 119, 121, 122, 125, 126], [0.8089, 0.0466, 0.0009923, 0.8291, 0.0695, 0.1171, 0.05115, 0.08767, 0.001194, 0.8153, 0.8031, 0.7593, 0.7775, 0.2297, 0.1971, 0.197, 0.1665]): _vg.add([_i], _w, 'REPLACE')
_vg = ob_hand_003.vertex_groups.new(name='f_pinky.02.R')
for _i, _w in zip([116, 117, 118, 119, 120, 121, 122, 123, 124, 125, 126, 127, 130, 131, 134, 135], [0.1372, 0.1377, 0.22, 0.2099, 0.7998, 0.754, 0.7856, 0.812, 0.8608, 0.7793, 0.8171, 0.8902, 0.1174, 0.2367, 0.2146, 0.14]): _vg.add([_i], _w, 'REPLACE')
_vg = ob_hand_003.vertex_groups.new(name='f_pinky.03.R')
for _i, _w in zip([120, 123, 124, 127, 128, 129, 130, 131, 132, 133, 134, 135], [0.1889, 0.1778, 0.1214, 0.09308, 0.9918, 0.9959, 0.8805, 0.7603, 0.9917, 0.9948, 0.7826, 0.8575]): _vg.add([_i], _w, 'REPLACE')
_m = ob_hand_003.modifiers.new('Armature', 'ARMATURE')
_m.object = ob_metarig_003
ob_sun.location = (3.795, -3.165, 4.411)
ob_sun.rotation_euler = (0.3854, -0.7182, 1.689)
ob_sun.lineart.crease_threshold = 0.0
ob_camera.location = (0.684, -0.04135, 0.06975)
ob_camera.rotation_euler = (-1.571, 3.142, -1.571)
ob_camera.lock_rotations_4d = False
ob_camera.empty_display_type = 'ARROWS'
ob_camera.color = (0.0, 0.0, 0.0, 0.0)
ob_camera.display_type = 'WIRE'
ob_camera.lineart.crease_threshold = 0.0

# ---- collection membership
col_collection_1.objects.link(ob_metarig_003)
col_collection_1.objects.link(ob_hand_003)
col_collection_1.objects.link(ob_sun)
col_collection_1.objects.link(ob_camera)

# ---- scene / render settings (as saved in the file)
scene.camera = ob_camera
scene.frame_start = 0; scene.frame_end = 130; scene.frame_set(80)
scene.render.engine = 'CYCLES'
scene.render.resolution_x = 256
scene.render.resolution_y = 256
scene.render.dither_intensity = 0.0
scene.cycles.use_denoising = False
scene.cycles.samples = 64
scene.cycles.sampling_pattern = 'TABULATED_SOBOL'
scene.cycles.light_sampling_threshold = 0.0
scene.cycles.use_adaptive_sampling = False
scene.cycles.use_light_tree = False
scene.cycles.blur_glossy = 0.0
scene.cycles.sample_clamp_indirect = 0.0
scene.view_settings.view_transform = 'Standard'
bpy.context.view_layer.update()
